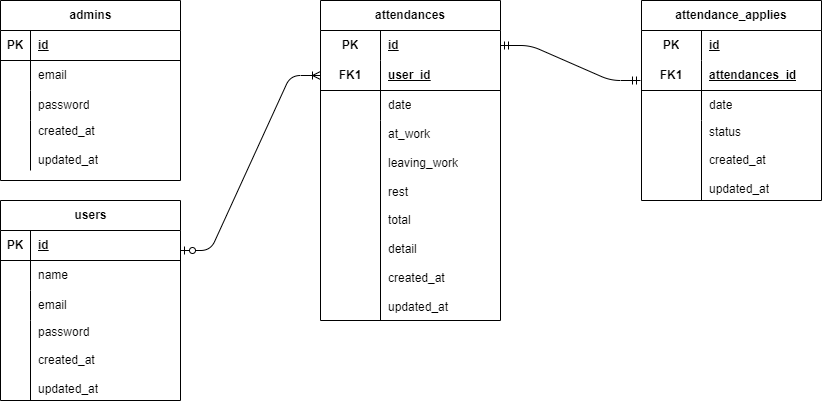

The diagram above was exported from draw.io. Its source (the exported page's mxGraphModel, read from the mxfile embedded in the PNG):
<mxGraphModel dx="816" dy="419" grid="1" gridSize="10" guides="1" tooltips="1" connect="1" arrows="1" fold="1" page="1" pageScale="1" pageWidth="850" pageHeight="1100" math="0" shadow="0">
  <root>
    <mxCell id="0" />
    <mxCell id="1" parent="0" />
    <mxCell id="2" value="users" style="shape=table;startSize=30;container=1;collapsible=1;childLayout=tableLayout;fixedRows=1;rowLines=0;fontStyle=1;align=center;resizeLast=1;html=1;" parent="1" vertex="1">
      <mxGeometry x="40" y="240" width="180" height="200" as="geometry" />
    </mxCell>
    <mxCell id="3" value="" style="shape=tableRow;horizontal=0;startSize=0;swimlaneHead=0;swimlaneBody=0;fillColor=none;collapsible=0;dropTarget=0;points=[[0,0.5],[1,0.5]];portConstraint=eastwest;top=0;left=0;right=0;bottom=1;" parent="2" vertex="1">
      <mxGeometry y="30" width="180" height="30" as="geometry" />
    </mxCell>
    <mxCell id="4" value="PK" style="shape=partialRectangle;connectable=0;fillColor=none;top=0;left=0;bottom=0;right=0;fontStyle=1;overflow=hidden;whiteSpace=wrap;html=1;" parent="3" vertex="1">
      <mxGeometry width="30" height="30" as="geometry">
        <mxRectangle width="30" height="30" as="alternateBounds" />
      </mxGeometry>
    </mxCell>
    <mxCell id="5" value="id" style="shape=partialRectangle;connectable=0;fillColor=none;top=0;left=0;bottom=0;right=0;align=left;spacingLeft=6;fontStyle=5;overflow=hidden;whiteSpace=wrap;html=1;" parent="3" vertex="1">
      <mxGeometry x="30" width="150" height="30" as="geometry">
        <mxRectangle width="150" height="30" as="alternateBounds" />
      </mxGeometry>
    </mxCell>
    <mxCell id="6" value="" style="shape=tableRow;horizontal=0;startSize=0;swimlaneHead=0;swimlaneBody=0;fillColor=none;collapsible=0;dropTarget=0;points=[[0,0.5],[1,0.5]];portConstraint=eastwest;top=0;left=0;right=0;bottom=0;" parent="2" vertex="1">
      <mxGeometry y="60" width="180" height="30" as="geometry" />
    </mxCell>
    <mxCell id="7" value="" style="shape=partialRectangle;connectable=0;fillColor=none;top=0;left=0;bottom=0;right=0;editable=1;overflow=hidden;whiteSpace=wrap;html=1;" parent="6" vertex="1">
      <mxGeometry width="30" height="30" as="geometry">
        <mxRectangle width="30" height="30" as="alternateBounds" />
      </mxGeometry>
    </mxCell>
    <mxCell id="8" value="name" style="shape=partialRectangle;connectable=0;fillColor=none;top=0;left=0;bottom=0;right=0;align=left;spacingLeft=6;overflow=hidden;whiteSpace=wrap;html=1;" parent="6" vertex="1">
      <mxGeometry x="30" width="150" height="30" as="geometry">
        <mxRectangle width="150" height="30" as="alternateBounds" />
      </mxGeometry>
    </mxCell>
    <mxCell id="9" value="" style="shape=tableRow;horizontal=0;startSize=0;swimlaneHead=0;swimlaneBody=0;fillColor=none;collapsible=0;dropTarget=0;points=[[0,0.5],[1,0.5]];portConstraint=eastwest;top=0;left=0;right=0;bottom=0;" parent="2" vertex="1">
      <mxGeometry y="90" width="180" height="30" as="geometry" />
    </mxCell>
    <mxCell id="10" value="" style="shape=partialRectangle;connectable=0;fillColor=none;top=0;left=0;bottom=0;right=0;editable=1;overflow=hidden;whiteSpace=wrap;html=1;" parent="9" vertex="1">
      <mxGeometry width="30" height="30" as="geometry">
        <mxRectangle width="30" height="30" as="alternateBounds" />
      </mxGeometry>
    </mxCell>
    <mxCell id="11" value="email" style="shape=partialRectangle;connectable=0;fillColor=none;top=0;left=0;bottom=0;right=0;align=left;spacingLeft=6;overflow=hidden;whiteSpace=wrap;html=1;" parent="9" vertex="1">
      <mxGeometry x="30" width="150" height="30" as="geometry">
        <mxRectangle width="150" height="30" as="alternateBounds" />
      </mxGeometry>
    </mxCell>
    <mxCell id="12" value="" style="shape=tableRow;horizontal=0;startSize=0;swimlaneHead=0;swimlaneBody=0;fillColor=none;collapsible=0;dropTarget=0;points=[[0,0.5],[1,0.5]];portConstraint=eastwest;top=0;left=0;right=0;bottom=0;" parent="2" vertex="1">
      <mxGeometry y="120" width="180" height="80" as="geometry" />
    </mxCell>
    <mxCell id="13" value="" style="shape=partialRectangle;connectable=0;fillColor=none;top=0;left=0;bottom=0;right=0;editable=1;overflow=hidden;whiteSpace=wrap;html=1;" parent="12" vertex="1">
      <mxGeometry width="30" height="80" as="geometry">
        <mxRectangle width="30" height="80" as="alternateBounds" />
      </mxGeometry>
    </mxCell>
    <mxCell id="14" value="password&lt;div&gt;&lt;br&gt;&lt;/div&gt;&lt;div&gt;created_at&lt;/div&gt;&lt;div&gt;&lt;br&gt;&lt;/div&gt;&lt;div&gt;updated_at&lt;/div&gt;" style="shape=partialRectangle;connectable=0;fillColor=none;top=0;left=0;bottom=0;right=0;align=left;spacingLeft=6;overflow=hidden;whiteSpace=wrap;html=1;" parent="12" vertex="1">
      <mxGeometry x="30" width="150" height="80" as="geometry">
        <mxRectangle width="150" height="80" as="alternateBounds" />
      </mxGeometry>
    </mxCell>
    <mxCell id="227" value="admins" style="shape=table;startSize=30;container=1;collapsible=1;childLayout=tableLayout;fixedRows=1;rowLines=0;fontStyle=1;align=center;resizeLast=1;html=1;" vertex="1" parent="1">
      <mxGeometry x="40" y="40" width="180" height="180" as="geometry" />
    </mxCell>
    <mxCell id="228" value="" style="shape=tableRow;horizontal=0;startSize=0;swimlaneHead=0;swimlaneBody=0;fillColor=none;collapsible=0;dropTarget=0;points=[[0,0.5],[1,0.5]];portConstraint=eastwest;top=0;left=0;right=0;bottom=1;" vertex="1" parent="227">
      <mxGeometry y="30" width="180" height="30" as="geometry" />
    </mxCell>
    <mxCell id="229" value="PK" style="shape=partialRectangle;connectable=0;fillColor=none;top=0;left=0;bottom=0;right=0;fontStyle=1;overflow=hidden;whiteSpace=wrap;html=1;" vertex="1" parent="228">
      <mxGeometry width="30" height="30" as="geometry">
        <mxRectangle width="30" height="30" as="alternateBounds" />
      </mxGeometry>
    </mxCell>
    <mxCell id="230" value="id" style="shape=partialRectangle;connectable=0;fillColor=none;top=0;left=0;bottom=0;right=0;align=left;spacingLeft=6;fontStyle=5;overflow=hidden;whiteSpace=wrap;html=1;" vertex="1" parent="228">
      <mxGeometry x="30" width="150" height="30" as="geometry">
        <mxRectangle width="150" height="30" as="alternateBounds" />
      </mxGeometry>
    </mxCell>
    <mxCell id="231" value="" style="shape=tableRow;horizontal=0;startSize=0;swimlaneHead=0;swimlaneBody=0;fillColor=none;collapsible=0;dropTarget=0;points=[[0,0.5],[1,0.5]];portConstraint=eastwest;top=0;left=0;right=0;bottom=0;" vertex="1" parent="227">
      <mxGeometry y="60" width="180" height="30" as="geometry" />
    </mxCell>
    <mxCell id="232" value="" style="shape=partialRectangle;connectable=0;fillColor=none;top=0;left=0;bottom=0;right=0;editable=1;overflow=hidden;whiteSpace=wrap;html=1;" vertex="1" parent="231">
      <mxGeometry width="30" height="30" as="geometry">
        <mxRectangle width="30" height="30" as="alternateBounds" />
      </mxGeometry>
    </mxCell>
    <mxCell id="233" value="&lt;span style=&quot;color: rgb(0, 0, 0);&quot;&gt;email&lt;/span&gt;" style="shape=partialRectangle;connectable=0;fillColor=none;top=0;left=0;bottom=0;right=0;align=left;spacingLeft=6;overflow=hidden;whiteSpace=wrap;html=1;" vertex="1" parent="231">
      <mxGeometry x="30" width="150" height="30" as="geometry">
        <mxRectangle width="150" height="30" as="alternateBounds" />
      </mxGeometry>
    </mxCell>
    <mxCell id="234" value="" style="shape=tableRow;horizontal=0;startSize=0;swimlaneHead=0;swimlaneBody=0;fillColor=none;collapsible=0;dropTarget=0;points=[[0,0.5],[1,0.5]];portConstraint=eastwest;top=0;left=0;right=0;bottom=0;" vertex="1" parent="227">
      <mxGeometry y="90" width="180" height="30" as="geometry" />
    </mxCell>
    <mxCell id="235" value="" style="shape=partialRectangle;connectable=0;fillColor=none;top=0;left=0;bottom=0;right=0;editable=1;overflow=hidden;whiteSpace=wrap;html=1;" vertex="1" parent="234">
      <mxGeometry width="30" height="30" as="geometry">
        <mxRectangle width="30" height="30" as="alternateBounds" />
      </mxGeometry>
    </mxCell>
    <mxCell id="236" value="&lt;span style=&quot;color: rgb(0, 0, 0);&quot;&gt;password&lt;/span&gt;" style="shape=partialRectangle;connectable=0;fillColor=none;top=0;left=0;bottom=0;right=0;align=left;spacingLeft=6;overflow=hidden;whiteSpace=wrap;html=1;" vertex="1" parent="234">
      <mxGeometry x="30" width="150" height="30" as="geometry">
        <mxRectangle width="150" height="30" as="alternateBounds" />
      </mxGeometry>
    </mxCell>
    <mxCell id="237" value="" style="shape=tableRow;horizontal=0;startSize=0;swimlaneHead=0;swimlaneBody=0;fillColor=none;collapsible=0;dropTarget=0;points=[[0,0.5],[1,0.5]];portConstraint=eastwest;top=0;left=0;right=0;bottom=0;" vertex="1" parent="227">
      <mxGeometry y="120" width="180" height="50" as="geometry" />
    </mxCell>
    <mxCell id="238" value="" style="shape=partialRectangle;connectable=0;fillColor=none;top=0;left=0;bottom=0;right=0;editable=1;overflow=hidden;whiteSpace=wrap;html=1;" vertex="1" parent="237">
      <mxGeometry width="30" height="50" as="geometry">
        <mxRectangle width="30" height="50" as="alternateBounds" />
      </mxGeometry>
    </mxCell>
    <mxCell id="239" value="&lt;div&gt;created_at&lt;/div&gt;&lt;div&gt;&lt;br&gt;&lt;/div&gt;&lt;div&gt;updated_at&lt;/div&gt;" style="shape=partialRectangle;connectable=0;fillColor=none;top=0;left=0;bottom=0;right=0;align=left;spacingLeft=6;overflow=hidden;whiteSpace=wrap;html=1;" vertex="1" parent="237">
      <mxGeometry x="30" width="150" height="50" as="geometry">
        <mxRectangle width="150" height="50" as="alternateBounds" />
      </mxGeometry>
    </mxCell>
    <mxCell id="240" value="attendances" style="shape=table;startSize=30;container=1;collapsible=1;childLayout=tableLayout;fixedRows=1;rowLines=0;fontStyle=1;align=center;resizeLast=1;html=1;whiteSpace=wrap;" vertex="1" parent="1">
      <mxGeometry x="360" y="40" width="180" height="320" as="geometry" />
    </mxCell>
    <mxCell id="241" value="" style="shape=tableRow;horizontal=0;startSize=0;swimlaneHead=0;swimlaneBody=0;fillColor=none;collapsible=0;dropTarget=0;points=[[0,0.5],[1,0.5]];portConstraint=eastwest;top=0;left=0;right=0;bottom=0;html=1;" vertex="1" parent="240">
      <mxGeometry y="30" width="180" height="30" as="geometry" />
    </mxCell>
    <mxCell id="242" value="PK" style="shape=partialRectangle;connectable=0;fillColor=none;top=0;left=0;bottom=0;right=0;fontStyle=1;overflow=hidden;html=1;whiteSpace=wrap;" vertex="1" parent="241">
      <mxGeometry width="60" height="30" as="geometry">
        <mxRectangle width="60" height="30" as="alternateBounds" />
      </mxGeometry>
    </mxCell>
    <mxCell id="243" value="id" style="shape=partialRectangle;connectable=0;fillColor=none;top=0;left=0;bottom=0;right=0;align=left;spacingLeft=6;fontStyle=5;overflow=hidden;html=1;whiteSpace=wrap;" vertex="1" parent="241">
      <mxGeometry x="60" width="120" height="30" as="geometry">
        <mxRectangle width="120" height="30" as="alternateBounds" />
      </mxGeometry>
    </mxCell>
    <mxCell id="244" value="" style="shape=tableRow;horizontal=0;startSize=0;swimlaneHead=0;swimlaneBody=0;fillColor=none;collapsible=0;dropTarget=0;points=[[0,0.5],[1,0.5]];portConstraint=eastwest;top=0;left=0;right=0;bottom=1;html=1;" vertex="1" parent="240">
      <mxGeometry y="60" width="180" height="30" as="geometry" />
    </mxCell>
    <mxCell id="245" value="FK1" style="shape=partialRectangle;connectable=0;fillColor=none;top=0;left=0;bottom=0;right=0;fontStyle=1;overflow=hidden;html=1;whiteSpace=wrap;" vertex="1" parent="244">
      <mxGeometry width="60" height="30" as="geometry">
        <mxRectangle width="60" height="30" as="alternateBounds" />
      </mxGeometry>
    </mxCell>
    <mxCell id="246" value="user_id" style="shape=partialRectangle;connectable=0;fillColor=none;top=0;left=0;bottom=0;right=0;align=left;spacingLeft=6;fontStyle=5;overflow=hidden;html=1;whiteSpace=wrap;" vertex="1" parent="244">
      <mxGeometry x="60" width="120" height="30" as="geometry">
        <mxRectangle width="120" height="30" as="alternateBounds" />
      </mxGeometry>
    </mxCell>
    <mxCell id="247" value="" style="shape=tableRow;horizontal=0;startSize=0;swimlaneHead=0;swimlaneBody=0;fillColor=none;collapsible=0;dropTarget=0;points=[[0,0.5],[1,0.5]];portConstraint=eastwest;top=0;left=0;right=0;bottom=0;html=1;" vertex="1" parent="240">
      <mxGeometry y="90" width="180" height="30" as="geometry" />
    </mxCell>
    <mxCell id="248" value="" style="shape=partialRectangle;connectable=0;fillColor=none;top=0;left=0;bottom=0;right=0;editable=1;overflow=hidden;html=1;whiteSpace=wrap;" vertex="1" parent="247">
      <mxGeometry width="60" height="30" as="geometry">
        <mxRectangle width="60" height="30" as="alternateBounds" />
      </mxGeometry>
    </mxCell>
    <mxCell id="249" value="date" style="shape=partialRectangle;connectable=0;fillColor=none;top=0;left=0;bottom=0;right=0;align=left;spacingLeft=6;overflow=hidden;html=1;whiteSpace=wrap;" vertex="1" parent="247">
      <mxGeometry x="60" width="120" height="30" as="geometry">
        <mxRectangle width="120" height="30" as="alternateBounds" />
      </mxGeometry>
    </mxCell>
    <mxCell id="250" value="" style="shape=tableRow;horizontal=0;startSize=0;swimlaneHead=0;swimlaneBody=0;fillColor=none;collapsible=0;dropTarget=0;points=[[0,0.5],[1,0.5]];portConstraint=eastwest;top=0;left=0;right=0;bottom=0;html=1;" vertex="1" parent="240">
      <mxGeometry y="120" width="180" height="200" as="geometry" />
    </mxCell>
    <mxCell id="251" value="" style="shape=partialRectangle;connectable=0;fillColor=none;top=0;left=0;bottom=0;right=0;editable=1;overflow=hidden;html=1;whiteSpace=wrap;" vertex="1" parent="250">
      <mxGeometry width="60" height="200" as="geometry">
        <mxRectangle width="60" height="200" as="alternateBounds" />
      </mxGeometry>
    </mxCell>
    <mxCell id="252" value="at_work&lt;br&gt;&lt;div&gt;&lt;br&gt;&lt;/div&gt;&lt;div&gt;leaving_work&lt;/div&gt;&lt;div&gt;&lt;br&gt;&lt;/div&gt;&lt;div&gt;rest&lt;/div&gt;&lt;div&gt;&lt;br&gt;&lt;/div&gt;&lt;div&gt;total&lt;/div&gt;&lt;div&gt;&lt;br&gt;&lt;/div&gt;&lt;div&gt;detail&lt;/div&gt;&lt;div&gt;&lt;br&gt;&lt;/div&gt;&lt;div&gt;&lt;div&gt;created_at&lt;/div&gt;&lt;div&gt;&lt;br&gt;&lt;/div&gt;&lt;div&gt;updated_at&lt;/div&gt;&lt;/div&gt;" style="shape=partialRectangle;connectable=0;fillColor=none;top=0;left=0;bottom=0;right=0;align=left;spacingLeft=6;overflow=hidden;html=1;whiteSpace=wrap;" vertex="1" parent="250">
      <mxGeometry x="60" width="120" height="200" as="geometry">
        <mxRectangle width="120" height="200" as="alternateBounds" />
      </mxGeometry>
    </mxCell>
    <mxCell id="266" value="" style="edgeStyle=entityRelationEdgeStyle;fontSize=12;html=1;endArrow=ERoneToMany;startArrow=ERzeroToOne;entryX=0;entryY=0.5;entryDx=0;entryDy=0;" edge="1" parent="1" target="244">
      <mxGeometry width="100" height="100" relative="1" as="geometry">
        <mxPoint x="220" y="290" as="sourcePoint" />
        <mxPoint x="320" y="190" as="targetPoint" />
      </mxGeometry>
    </mxCell>
    <mxCell id="267" value="" style="edgeStyle=entityRelationEdgeStyle;fontSize=12;html=1;endArrow=ERmandOne;startArrow=ERmandOne;exitX=1;exitY=0.5;exitDx=0;exitDy=0;" edge="1" parent="1" source="241">
      <mxGeometry width="100" height="100" relative="1" as="geometry">
        <mxPoint x="580" y="220" as="sourcePoint" />
        <mxPoint x="680" y="120" as="targetPoint" />
      </mxGeometry>
    </mxCell>
    <mxCell id="253" value="attendance_applies" style="shape=table;startSize=30;container=1;collapsible=1;childLayout=tableLayout;fixedRows=1;rowLines=0;fontStyle=1;align=center;resizeLast=1;html=1;whiteSpace=wrap;" vertex="1" parent="1">
      <mxGeometry x="681" y="40" width="180" height="200" as="geometry" />
    </mxCell>
    <mxCell id="254" value="" style="shape=tableRow;horizontal=0;startSize=0;swimlaneHead=0;swimlaneBody=0;fillColor=none;collapsible=0;dropTarget=0;points=[[0,0.5],[1,0.5]];portConstraint=eastwest;top=0;left=0;right=0;bottom=0;html=1;" vertex="1" parent="253">
      <mxGeometry y="30" width="180" height="30" as="geometry" />
    </mxCell>
    <mxCell id="255" value="PK" style="shape=partialRectangle;connectable=0;fillColor=none;top=0;left=0;bottom=0;right=0;fontStyle=1;overflow=hidden;html=1;whiteSpace=wrap;" vertex="1" parent="254">
      <mxGeometry width="60" height="30" as="geometry">
        <mxRectangle width="60" height="30" as="alternateBounds" />
      </mxGeometry>
    </mxCell>
    <mxCell id="256" value="id" style="shape=partialRectangle;connectable=0;fillColor=none;top=0;left=0;bottom=0;right=0;align=left;spacingLeft=6;fontStyle=5;overflow=hidden;html=1;whiteSpace=wrap;" vertex="1" parent="254">
      <mxGeometry x="60" width="120" height="30" as="geometry">
        <mxRectangle width="120" height="30" as="alternateBounds" />
      </mxGeometry>
    </mxCell>
    <mxCell id="257" value="" style="shape=tableRow;horizontal=0;startSize=0;swimlaneHead=0;swimlaneBody=0;fillColor=none;collapsible=0;dropTarget=0;points=[[0,0.5],[1,0.5]];portConstraint=eastwest;top=0;left=0;right=0;bottom=1;html=1;" vertex="1" parent="253">
      <mxGeometry y="60" width="180" height="30" as="geometry" />
    </mxCell>
    <mxCell id="258" value="FK1" style="shape=partialRectangle;connectable=0;fillColor=none;top=0;left=0;bottom=0;right=0;fontStyle=1;overflow=hidden;html=1;whiteSpace=wrap;" vertex="1" parent="257">
      <mxGeometry width="60" height="30" as="geometry">
        <mxRectangle width="60" height="30" as="alternateBounds" />
      </mxGeometry>
    </mxCell>
    <mxCell id="259" value="attendances_id" style="shape=partialRectangle;connectable=0;fillColor=none;top=0;left=0;bottom=0;right=0;align=left;spacingLeft=6;fontStyle=5;overflow=hidden;html=1;whiteSpace=wrap;" vertex="1" parent="257">
      <mxGeometry x="60" width="120" height="30" as="geometry">
        <mxRectangle width="120" height="30" as="alternateBounds" />
      </mxGeometry>
    </mxCell>
    <mxCell id="260" value="" style="shape=tableRow;horizontal=0;startSize=0;swimlaneHead=0;swimlaneBody=0;fillColor=none;collapsible=0;dropTarget=0;points=[[0,0.5],[1,0.5]];portConstraint=eastwest;top=0;left=0;right=0;bottom=0;html=1;" vertex="1" parent="253">
      <mxGeometry y="90" width="180" height="30" as="geometry" />
    </mxCell>
    <mxCell id="261" value="" style="shape=partialRectangle;connectable=0;fillColor=none;top=0;left=0;bottom=0;right=0;editable=1;overflow=hidden;html=1;whiteSpace=wrap;" vertex="1" parent="260">
      <mxGeometry width="60" height="30" as="geometry">
        <mxRectangle width="60" height="30" as="alternateBounds" />
      </mxGeometry>
    </mxCell>
    <mxCell id="262" value="&lt;span style=&quot;color: rgb(0, 0, 0);&quot;&gt;date&lt;/span&gt;" style="shape=partialRectangle;connectable=0;fillColor=none;top=0;left=0;bottom=0;right=0;align=left;spacingLeft=6;overflow=hidden;html=1;whiteSpace=wrap;" vertex="1" parent="260">
      <mxGeometry x="60" width="120" height="30" as="geometry">
        <mxRectangle width="120" height="30" as="alternateBounds" />
      </mxGeometry>
    </mxCell>
    <mxCell id="263" value="" style="shape=tableRow;horizontal=0;startSize=0;swimlaneHead=0;swimlaneBody=0;fillColor=none;collapsible=0;dropTarget=0;points=[[0,0.5],[1,0.5]];portConstraint=eastwest;top=0;left=0;right=0;bottom=0;html=1;" vertex="1" parent="253">
      <mxGeometry y="120" width="180" height="80" as="geometry" />
    </mxCell>
    <mxCell id="264" value="" style="shape=partialRectangle;connectable=0;fillColor=none;top=0;left=0;bottom=0;right=0;editable=1;overflow=hidden;html=1;whiteSpace=wrap;" vertex="1" parent="263">
      <mxGeometry width="60" height="80" as="geometry">
        <mxRectangle width="60" height="80" as="alternateBounds" />
      </mxGeometry>
    </mxCell>
    <mxCell id="265" value="&lt;span style=&quot;color: rgb(0, 0, 0);&quot;&gt;status&lt;/span&gt;&lt;div&gt;&lt;br&gt;&lt;/div&gt;&lt;div&gt;&lt;div&gt;created_at&lt;/div&gt;&lt;div&gt;&lt;br&gt;&lt;/div&gt;&lt;div&gt;updated_at&lt;/div&gt;&lt;/div&gt;" style="shape=partialRectangle;connectable=0;fillColor=none;top=0;left=0;bottom=0;right=0;align=left;spacingLeft=6;overflow=hidden;html=1;whiteSpace=wrap;" vertex="1" parent="263">
      <mxGeometry x="60" width="120" height="80" as="geometry">
        <mxRectangle width="120" height="80" as="alternateBounds" />
      </mxGeometry>
    </mxCell>
  </root>
</mxGraphModel>